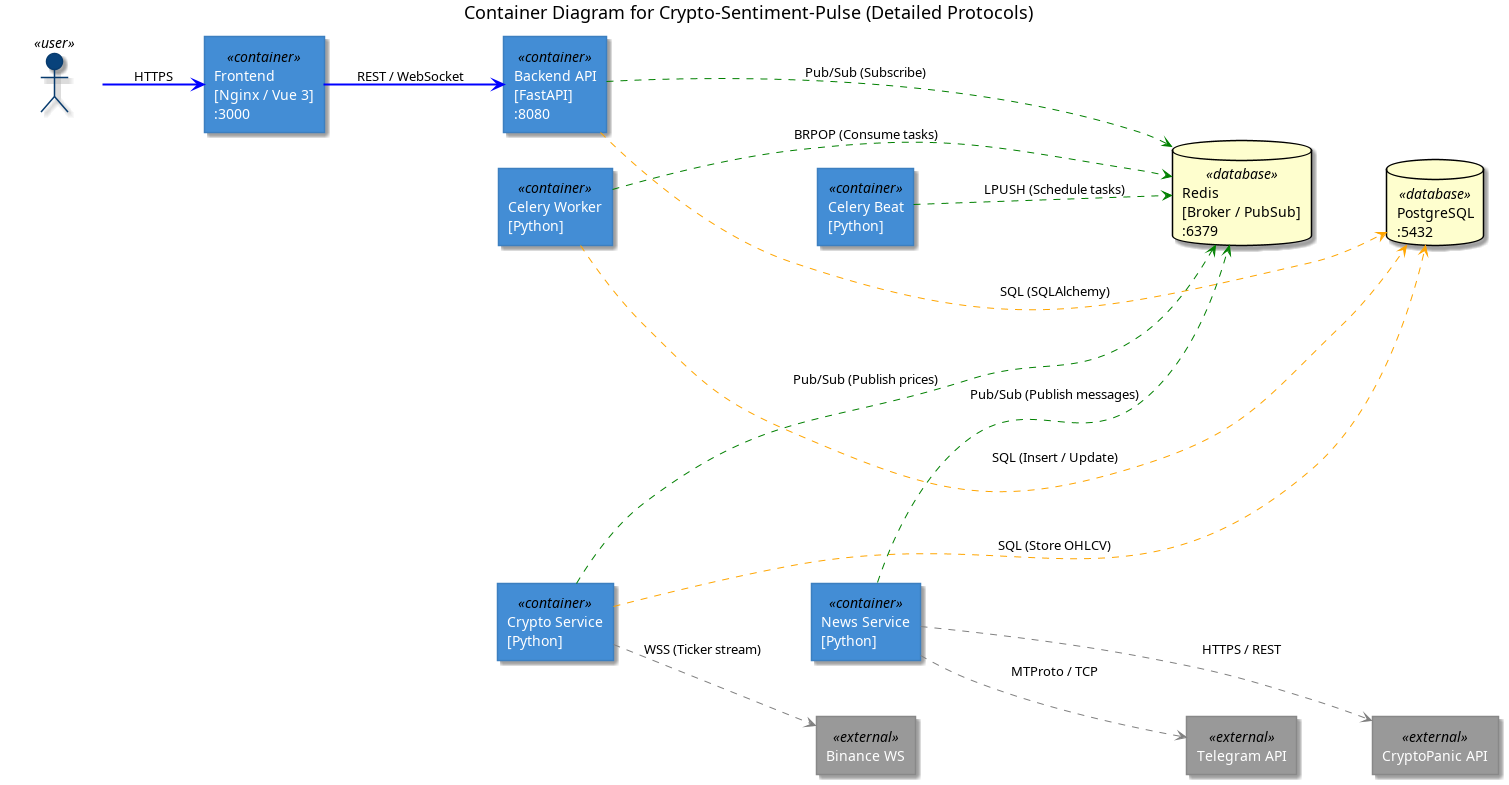

The diagram above was rendered by PlantUML. Its source (embedded in the PNG):
@startuml L2_container_v2
left to right direction

skinparam rectangle {
    BackgroundColor<<container>> #438dd5
    FontColor<<container>> #ffffff
    BorderColor<<container>> #3c7fc0
    BackgroundColor<<database>> #1168bd
    FontColor<<database>> #ffffff
    BorderColor<<database>> #0e4f96
    BackgroundColor<<external>> #999999
    FontColor<<external>> #ffffff
    BorderColor<<external>> #888888
}
skinparam actor {
    BackgroundColor<<user>> #08427b
    FontColor<<user>> #ffffff
    BorderColor<<user>> #073b6e
}
skinparam ArrowColor #666666
skinparam FontName SansSerif

title Container Diagram for Crypto-Sentiment-Pulse (Detailed Protocols)

together {
    actor "Crypto Analyst" <<user>> as user
    rectangle "Frontend\n[Nginx / Vue 3]\n:3000" <<container>> as frontend
}

together {
    rectangle "Backend API\n[FastAPI]\n:8080" <<container>> as backend
    rectangle "Celery Worker\n[Python]" <<container>> as celery_worker
    rectangle "Celery Beat\n[Python]" <<container>> as celery_beat
}

together {
    rectangle "Crypto Service\n[Python]" <<container>> as crypto_service
    rectangle "News Service\n[Python]" <<container>> as news_service
}

together {
    database "Redis\n[Broker / PubSub]\n:6379" <<database>> as redis
    database "PostgreSQL\n:5432" <<database>> as db
}

together {
    rectangle "Binance WS" <<external>> as binance
    rectangle "Telegram API" <<external>> as telegram
    rectangle "CryptoPanic API" <<external>> as cryptopanic
}

' Force vertical stacking
celery_worker    -[hidden]down-> celery_beat
crypto_service   -[hidden]down-> news_service
binance          -[hidden]down-> telegram
telegram         -[hidden]down-> cryptopanic
redis            -[hidden]down-> db

' User flow
user             -[#blue,bold]->      frontend       : "HTTPS"
frontend         -[#blue,bold]->      backend        : "REST / WebSocket"

' Backend
backend          -[#green,dashed]->   redis          : "Pub/Sub (Subscribe)"
backend          -[#orange,dashed]->  db             : "SQL (SQLAlchemy)"

' Celery Worker — builds from ./backend
celery_worker    -[#green,dashed]->   redis          : "BRPOP (Consume tasks)"
celery_worker    -[#orange,dashed]->  db             : "SQL (Insert / Update)"

' Celery Beat — scheduler only
celery_beat      -[#green,dashed]->   redis          : "LPUSH (Schedule tasks)"

' Crypto Service — has DATABASE_URL
crypto_service   -[#green,dashed]->   redis          : "Pub/Sub (Publish prices)"
crypto_service   -[#orange,dashed]->  db             : "SQL (Store OHLCV)"
crypto_service   -[#gray,dashed]->    binance        : "WSS (Ticker stream)"

' News Service — NO DATABASE_URL
news_service     -[#green,dashed]->   redis          : "Pub/Sub (Publish messages)"
news_service     -[#gray,dashed]->    telegram       : "MTProto / TCP"
news_service     -[#gray,dashed]->    cryptopanic    : "HTTPS / REST"

@enduml